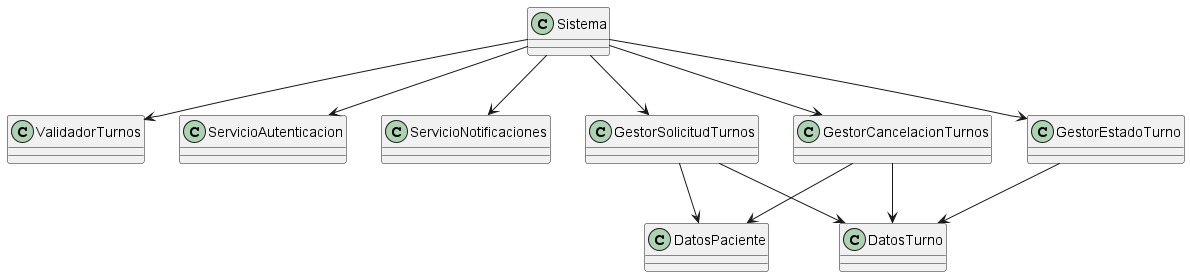

The diagram above was rendered by PlantUML. Its source (embedded in the PNG):
@startuml

class Sistema
class ValidadorTurnos
class ServicioAutenticacion
class ServicioNotificaciones

class DatosPaciente
class GestorSolicitudTurnos
class GestorCancelacionTurnos

class DatosTurno
class GestorEstadoTurno

Sistema --> ValidadorTurnos
Sistema --> ServicioAutenticacion
Sistema --> ServicioNotificaciones
Sistema --> GestorSolicitudTurnos
Sistema --> GestorCancelacionTurnos
Sistema --> GestorEstadoTurno

GestorSolicitudTurnos --> DatosPaciente
GestorSolicitudTurnos --> DatosTurno

GestorCancelacionTurnos --> DatosPaciente
GestorCancelacionTurnos --> DatosTurno

GestorEstadoTurno --> DatosTurno

@enduml